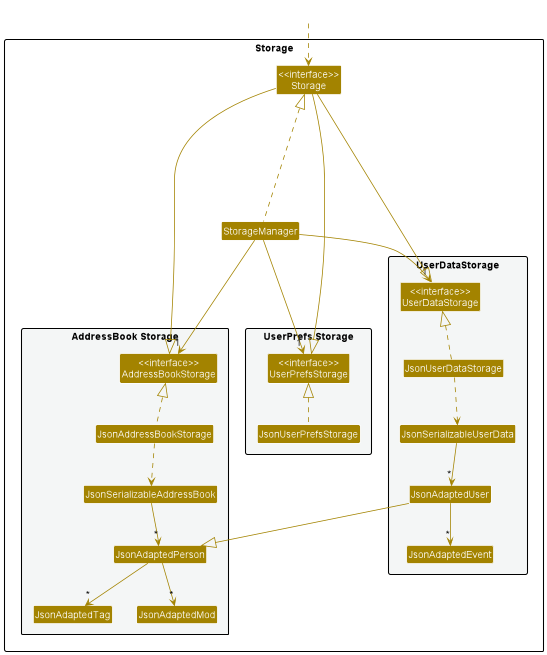

The diagram above was rendered by PlantUML. Its source (embedded in the PNG):
@startuml
!include style.puml
skinparam arrowThickness 1.1
skinparam arrowColor STORAGE_COLOR
skinparam classBackgroundColor STORAGE_COLOR

package Storage{

package "UserPrefs Storage" #F4F6F6{
Class "<<interface>>\nUserPrefsStorage" as UserPrefsStorage
Class JsonUserPrefsStorage
}

Class "<<interface>>\nStorage" as Storage
Class StorageManager

package "AddressBook Storage" #F4F6F6{
Class "<<interface>>\nAddressBookStorage" as AddressBookStorage
Class JsonAddressBookStorage
Class JsonSerializableAddressBook
Class JsonAdaptedPerson
Class JsonAdaptedTag
Class JsonAdaptedMod
}

package "UserDataStorage" #F4F6F6{
Class "<<interface>>\nUserDataStorage" as UserDataStorage
Class JsonUserDataStorage
Class JsonSerializableUserData
Class JsonAdaptedEvent
Class JsonAdaptedUser
}

}

Class HiddenOutside #FFFFFF
HiddenOutside ..> Storage

StorageManager ...up.|> Storage
StorageManager --down-> "1" UserPrefsStorage
StorageManager --down-> "1" AddressBookStorage
StorageManager ---down-> "1" UserDataStorage

Storage -right-|> UserPrefsStorage
Storage -down-|> AddressBookStorage
Storage -left-|> UserDataStorage

JsonUserPrefsStorage .up.|> UserPrefsStorage
JsonAddressBookStorage .up.|> AddressBookStorage
JsonAddressBookStorage ..> JsonSerializableAddressBook
JsonSerializableAddressBook --> "*" JsonAdaptedPerson
JsonAdaptedPerson --> "*" JsonAdaptedTag
JsonAdaptedPerson --> "*" JsonAdaptedMod

JsonUserDataStorage .up.|> UserDataStorage
JsonUserDataStorage ..> JsonSerializableUserData
JsonSerializableUserData --> "*" JsonAdaptedUser
JsonAdaptedUser --|> JsonAdaptedPerson
JsonAdaptedUser --> "*" JsonAdaptedEvent


@enduml